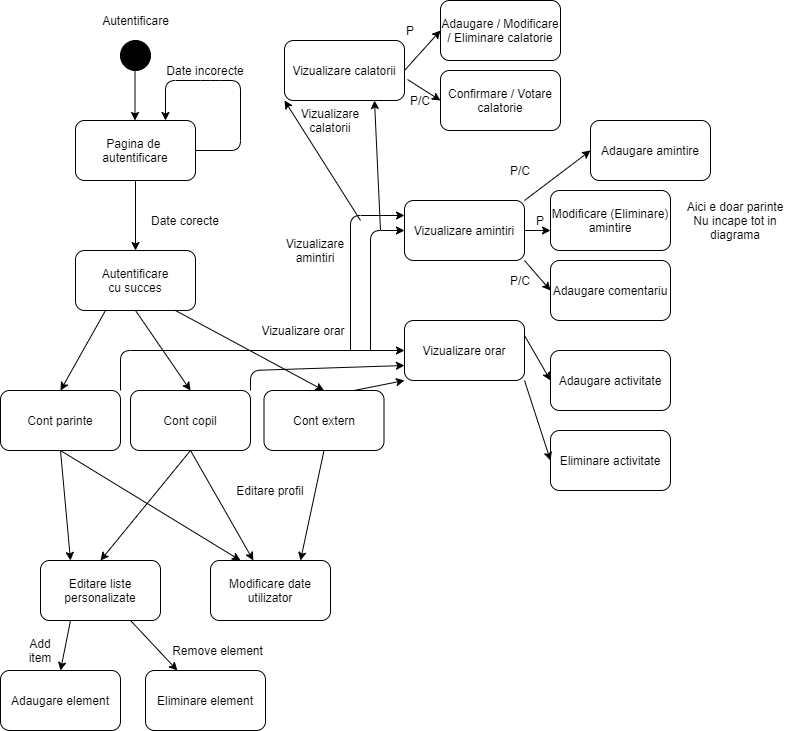

The diagram above was exported from draw.io. Its source (the exported page's mxGraphModel, read from the mxfile embedded in the PNG):
<mxGraphModel dx="1673" dy="896" grid="1" gridSize="10" guides="1" tooltips="1" connect="1" arrows="1" fold="1" page="1" pageScale="1" pageWidth="827" pageHeight="1169" math="0" shadow="0">
  <root>
    <mxCell id="0" />
    <mxCell id="1" parent="0" />
    <mxCell id="F8m0pASFzoc5xLLLEUOH-5" value="" style="ellipse;whiteSpace=wrap;html=1;fillColor=#000000;" vertex="1" parent="1">
      <mxGeometry x="130" y="40" width="30" height="30" as="geometry" />
    </mxCell>
    <mxCell id="F8m0pASFzoc5xLLLEUOH-6" value="" style="endArrow=classic;html=1;exitX=0.5;exitY=1;exitDx=0;exitDy=0;entryX=0.5;entryY=0;entryDx=0;entryDy=0;" edge="1" parent="1">
      <mxGeometry width="50" height="50" relative="1" as="geometry">
        <mxPoint x="144.5" y="70" as="sourcePoint" />
        <mxPoint x="144.5" y="120" as="targetPoint" />
      </mxGeometry>
    </mxCell>
    <mxCell id="F8m0pASFzoc5xLLLEUOH-7" value="Pagina de&amp;nbsp;&lt;br&gt;autentificare" style="rounded=1;whiteSpace=wrap;html=1;fillColor=#FFFFFF;" vertex="1" parent="1">
      <mxGeometry x="85" y="120" width="120" height="60" as="geometry" />
    </mxCell>
    <mxCell id="F8m0pASFzoc5xLLLEUOH-8" value="Autentificare" style="text;html=1;strokeColor=none;fillColor=none;align=center;verticalAlign=middle;whiteSpace=wrap;rounded=0;" vertex="1" parent="1">
      <mxGeometry x="97.5" y="10" width="95" height="20" as="geometry" />
    </mxCell>
    <mxCell id="F8m0pASFzoc5xLLLEUOH-9" value="" style="endArrow=classic;html=1;exitX=1;exitY=0.5;exitDx=0;exitDy=0;entryX=0.75;entryY=0;entryDx=0;entryDy=0;" edge="1" parent="1" source="F8m0pASFzoc5xLLLEUOH-7" target="F8m0pASFzoc5xLLLEUOH-7">
      <mxGeometry width="50" height="50" relative="1" as="geometry">
        <mxPoint x="180" y="120" as="sourcePoint" />
        <mxPoint x="230" y="70" as="targetPoint" />
        <Array as="points">
          <mxPoint x="250" y="150" />
          <mxPoint x="250" y="80" />
          <mxPoint x="220" y="80" />
          <mxPoint x="175" y="80" />
        </Array>
      </mxGeometry>
    </mxCell>
    <mxCell id="F8m0pASFzoc5xLLLEUOH-10" value="Date incorecte" style="text;html=1;strokeColor=none;fillColor=none;align=center;verticalAlign=middle;whiteSpace=wrap;rounded=0;" vertex="1" parent="1">
      <mxGeometry x="170" y="60" width="90" height="20" as="geometry" />
    </mxCell>
    <mxCell id="F8m0pASFzoc5xLLLEUOH-12" value="Autentificare&lt;br&gt;cu succes" style="rounded=1;whiteSpace=wrap;html=1;fillColor=#FFFFFF;" vertex="1" parent="1">
      <mxGeometry x="85" y="250" width="120" height="60" as="geometry" />
    </mxCell>
    <mxCell id="F8m0pASFzoc5xLLLEUOH-13" value="" style="endArrow=classic;html=1;exitX=0.5;exitY=1;exitDx=0;exitDy=0;entryX=0.5;entryY=0;entryDx=0;entryDy=0;" edge="1" parent="1" source="F8m0pASFzoc5xLLLEUOH-7" target="F8m0pASFzoc5xLLLEUOH-12">
      <mxGeometry width="50" height="50" relative="1" as="geometry">
        <mxPoint x="250" y="240" as="sourcePoint" />
        <mxPoint x="300" y="190" as="targetPoint" />
      </mxGeometry>
    </mxCell>
    <mxCell id="F8m0pASFzoc5xLLLEUOH-14" value="Date corecte" style="text;html=1;strokeColor=none;fillColor=none;align=center;verticalAlign=middle;whiteSpace=wrap;rounded=0;" vertex="1" parent="1">
      <mxGeometry x="150" y="210" width="90" height="20" as="geometry" />
    </mxCell>
    <mxCell id="F8m0pASFzoc5xLLLEUOH-15" value="Cont parinte" style="rounded=1;whiteSpace=wrap;html=1;fillColor=#FFFFFF;" vertex="1" parent="1">
      <mxGeometry x="10" y="390" width="120" height="60" as="geometry" />
    </mxCell>
    <mxCell id="F8m0pASFzoc5xLLLEUOH-16" value="Cont copil" style="rounded=1;whiteSpace=wrap;html=1;fillColor=#FFFFFF;" vertex="1" parent="1">
      <mxGeometry x="140" y="390" width="120" height="60" as="geometry" />
    </mxCell>
    <mxCell id="F8m0pASFzoc5xLLLEUOH-17" value="Cont extern" style="rounded=1;whiteSpace=wrap;html=1;fillColor=#FFFFFF;" vertex="1" parent="1">
      <mxGeometry x="273.5" y="390" width="120" height="60" as="geometry" />
    </mxCell>
    <mxCell id="F8m0pASFzoc5xLLLEUOH-18" value="" style="endArrow=classic;html=1;exitX=0.25;exitY=1;exitDx=0;exitDy=0;entryX=0.5;entryY=0;entryDx=0;entryDy=0;" edge="1" parent="1" source="F8m0pASFzoc5xLLLEUOH-12" target="F8m0pASFzoc5xLLLEUOH-15">
      <mxGeometry width="50" height="50" relative="1" as="geometry">
        <mxPoint x="230" y="370" as="sourcePoint" />
        <mxPoint x="70" y="400" as="targetPoint" />
      </mxGeometry>
    </mxCell>
    <mxCell id="F8m0pASFzoc5xLLLEUOH-19" value="" style="endArrow=classic;html=1;exitX=0.5;exitY=1;exitDx=0;exitDy=0;entryX=0.5;entryY=0;entryDx=0;entryDy=0;" edge="1" parent="1" source="F8m0pASFzoc5xLLLEUOH-12" target="F8m0pASFzoc5xLLLEUOH-16">
      <mxGeometry width="50" height="50" relative="1" as="geometry">
        <mxPoint x="150" y="400" as="sourcePoint" />
        <mxPoint x="200" y="350" as="targetPoint" />
      </mxGeometry>
    </mxCell>
    <mxCell id="F8m0pASFzoc5xLLLEUOH-20" value="" style="endArrow=classic;html=1;exitX=0.5;exitY=1;exitDx=0;exitDy=0;entryX=0.5;entryY=0;entryDx=0;entryDy=0;" edge="1" parent="1" target="F8m0pASFzoc5xLLLEUOH-17">
      <mxGeometry width="50" height="50" relative="1" as="geometry">
        <mxPoint x="185" y="310" as="sourcePoint" />
        <mxPoint x="240" y="390" as="targetPoint" />
      </mxGeometry>
    </mxCell>
    <mxCell id="F8m0pASFzoc5xLLLEUOH-22" value="Modificare date&lt;br&gt;utilizator" style="rounded=1;whiteSpace=wrap;html=1;fillColor=#FFFFFF;" vertex="1" parent="1">
      <mxGeometry x="220" y="560" width="120" height="60" as="geometry" />
    </mxCell>
    <mxCell id="F8m0pASFzoc5xLLLEUOH-23" value="" style="endArrow=classic;html=1;exitX=0.5;exitY=1;exitDx=0;exitDy=0;entryX=0.25;entryY=0;entryDx=0;entryDy=0;" edge="1" parent="1" source="F8m0pASFzoc5xLLLEUOH-15" target="F8m0pASFzoc5xLLLEUOH-22">
      <mxGeometry width="50" height="50" relative="1" as="geometry">
        <mxPoint x="120" y="550" as="sourcePoint" />
        <mxPoint x="170" y="500" as="targetPoint" />
      </mxGeometry>
    </mxCell>
    <mxCell id="F8m0pASFzoc5xLLLEUOH-24" value="" style="endArrow=classic;html=1;exitX=0.5;exitY=1;exitDx=0;exitDy=0;" edge="1" parent="1" source="F8m0pASFzoc5xLLLEUOH-16" target="F8m0pASFzoc5xLLLEUOH-22">
      <mxGeometry width="50" height="50" relative="1" as="geometry">
        <mxPoint x="350" y="540" as="sourcePoint" />
        <mxPoint x="400" y="490" as="targetPoint" />
      </mxGeometry>
    </mxCell>
    <mxCell id="F8m0pASFzoc5xLLLEUOH-25" value="" style="endArrow=classic;html=1;exitX=0.5;exitY=1;exitDx=0;exitDy=0;entryX=0.75;entryY=0;entryDx=0;entryDy=0;" edge="1" parent="1" source="F8m0pASFzoc5xLLLEUOH-17" target="F8m0pASFzoc5xLLLEUOH-22">
      <mxGeometry width="50" height="50" relative="1" as="geometry">
        <mxPoint x="370" y="600" as="sourcePoint" />
        <mxPoint x="420" y="550" as="targetPoint" />
      </mxGeometry>
    </mxCell>
    <mxCell id="F8m0pASFzoc5xLLLEUOH-26" value="Editare profil" style="text;html=1;strokeColor=none;fillColor=none;align=center;verticalAlign=middle;whiteSpace=wrap;rounded=0;" vertex="1" parent="1">
      <mxGeometry x="200" y="480" width="160" height="20" as="geometry" />
    </mxCell>
    <mxCell id="F8m0pASFzoc5xLLLEUOH-29" value="Editare liste&lt;br&gt;personalizate" style="rounded=1;whiteSpace=wrap;html=1;fillColor=#FFFFFF;" vertex="1" parent="1">
      <mxGeometry x="50" y="560" width="120" height="60" as="geometry" />
    </mxCell>
    <mxCell id="F8m0pASFzoc5xLLLEUOH-30" value="" style="endArrow=classic;html=1;exitX=0.5;exitY=1;exitDx=0;exitDy=0;entryX=0.25;entryY=0;entryDx=0;entryDy=0;" edge="1" parent="1" source="F8m0pASFzoc5xLLLEUOH-15" target="F8m0pASFzoc5xLLLEUOH-29">
      <mxGeometry width="50" height="50" relative="1" as="geometry">
        <mxPoint x="110" y="540" as="sourcePoint" />
        <mxPoint x="160" y="490" as="targetPoint" />
      </mxGeometry>
    </mxCell>
    <mxCell id="F8m0pASFzoc5xLLLEUOH-31" value="" style="endArrow=classic;html=1;exitX=0.5;exitY=1;exitDx=0;exitDy=0;entryX=0.5;entryY=0;entryDx=0;entryDy=0;" edge="1" parent="1" source="F8m0pASFzoc5xLLLEUOH-16" target="F8m0pASFzoc5xLLLEUOH-29">
      <mxGeometry width="50" height="50" relative="1" as="geometry">
        <mxPoint x="220" y="550" as="sourcePoint" />
        <mxPoint x="270" y="500" as="targetPoint" />
      </mxGeometry>
    </mxCell>
    <mxCell id="F8m0pASFzoc5xLLLEUOH-32" value="Adaugare element" style="rounded=1;whiteSpace=wrap;html=1;fillColor=#FFFFFF;" vertex="1" parent="1">
      <mxGeometry x="10" y="670" width="120" height="60" as="geometry" />
    </mxCell>
    <mxCell id="F8m0pASFzoc5xLLLEUOH-33" value="Eliminare element" style="rounded=1;whiteSpace=wrap;html=1;fillColor=#FFFFFF;" vertex="1" parent="1">
      <mxGeometry x="155" y="670" width="120" height="60" as="geometry" />
    </mxCell>
    <mxCell id="F8m0pASFzoc5xLLLEUOH-34" value="" style="endArrow=classic;html=1;exitX=0.25;exitY=1;exitDx=0;exitDy=0;entryX=0.5;entryY=0;entryDx=0;entryDy=0;" edge="1" parent="1" source="F8m0pASFzoc5xLLLEUOH-29" target="F8m0pASFzoc5xLLLEUOH-32">
      <mxGeometry width="50" height="50" relative="1" as="geometry">
        <mxPoint x="110" y="690" as="sourcePoint" />
        <mxPoint x="160" y="640" as="targetPoint" />
      </mxGeometry>
    </mxCell>
    <mxCell id="F8m0pASFzoc5xLLLEUOH-35" value="" style="endArrow=classic;html=1;exitX=0.75;exitY=1;exitDx=0;exitDy=0;" edge="1" parent="1" source="F8m0pASFzoc5xLLLEUOH-29" target="F8m0pASFzoc5xLLLEUOH-33">
      <mxGeometry width="50" height="50" relative="1" as="geometry">
        <mxPoint x="180" y="680" as="sourcePoint" />
        <mxPoint x="230" y="630" as="targetPoint" />
      </mxGeometry>
    </mxCell>
    <mxCell id="F8m0pASFzoc5xLLLEUOH-36" value="Add item" style="text;html=1;strokeColor=none;fillColor=none;align=center;verticalAlign=middle;whiteSpace=wrap;rounded=0;" vertex="1" parent="1">
      <mxGeometry x="30" y="640" width="40" height="20" as="geometry" />
    </mxCell>
    <mxCell id="F8m0pASFzoc5xLLLEUOH-38" value="Remove element" style="text;html=1;strokeColor=none;fillColor=none;align=center;verticalAlign=middle;whiteSpace=wrap;rounded=0;" vertex="1" parent="1">
      <mxGeometry x="175" y="640" width="105" height="20" as="geometry" />
    </mxCell>
    <mxCell id="F8m0pASFzoc5xLLLEUOH-39" value="Vizualizare orar" style="rounded=1;whiteSpace=wrap;html=1;fillColor=#FFFFFF;" vertex="1" parent="1">
      <mxGeometry x="414" y="320" width="120" height="60" as="geometry" />
    </mxCell>
    <mxCell id="F8m0pASFzoc5xLLLEUOH-40" value="" style="endArrow=classic;html=1;exitX=0.75;exitY=0;exitDx=0;exitDy=0;entryX=0;entryY=1;entryDx=0;entryDy=0;" edge="1" parent="1" source="F8m0pASFzoc5xLLLEUOH-17" target="F8m0pASFzoc5xLLLEUOH-39">
      <mxGeometry width="50" height="50" relative="1" as="geometry">
        <mxPoint x="490" y="480" as="sourcePoint" />
        <mxPoint x="410" y="390" as="targetPoint" />
      </mxGeometry>
    </mxCell>
    <mxCell id="F8m0pASFzoc5xLLLEUOH-41" value="" style="endArrow=classic;html=1;exitX=1;exitY=0;exitDx=0;exitDy=0;entryX=0;entryY=0.75;entryDx=0;entryDy=0;" edge="1" parent="1" source="F8m0pASFzoc5xLLLEUOH-16" target="F8m0pASFzoc5xLLLEUOH-39">
      <mxGeometry width="50" height="50" relative="1" as="geometry">
        <mxPoint x="260" y="340" as="sourcePoint" />
        <mxPoint x="310" y="290" as="targetPoint" />
        <Array as="points">
          <mxPoint x="260" y="370" />
        </Array>
      </mxGeometry>
    </mxCell>
    <mxCell id="F8m0pASFzoc5xLLLEUOH-42" value="" style="endArrow=classic;html=1;exitX=1;exitY=0;exitDx=0;exitDy=0;entryX=0;entryY=0.5;entryDx=0;entryDy=0;" edge="1" parent="1" source="F8m0pASFzoc5xLLLEUOH-15" target="F8m0pASFzoc5xLLLEUOH-39">
      <mxGeometry width="50" height="50" relative="1" as="geometry">
        <mxPoint x="300" y="330" as="sourcePoint" />
        <mxPoint x="350" y="280" as="targetPoint" />
        <Array as="points">
          <mxPoint x="130" y="350" />
        </Array>
      </mxGeometry>
    </mxCell>
    <mxCell id="F8m0pASFzoc5xLLLEUOH-43" value="Vizualizare orar" style="text;html=1;strokeColor=none;fillColor=none;align=center;verticalAlign=middle;whiteSpace=wrap;rounded=0;" vertex="1" parent="1">
      <mxGeometry x="266" y="320" width="94" height="20" as="geometry" />
    </mxCell>
    <mxCell id="F8m0pASFzoc5xLLLEUOH-44" value="Adaugare activitate" style="rounded=1;whiteSpace=wrap;html=1;fillColor=#FFFFFF;" vertex="1" parent="1">
      <mxGeometry x="560" y="350" width="120" height="60" as="geometry" />
    </mxCell>
    <mxCell id="F8m0pASFzoc5xLLLEUOH-45" value="Eliminare activitate" style="rounded=1;whiteSpace=wrap;html=1;fillColor=#FFFFFF;" vertex="1" parent="1">
      <mxGeometry x="560" y="430" width="120" height="60" as="geometry" />
    </mxCell>
    <mxCell id="F8m0pASFzoc5xLLLEUOH-46" value="" style="endArrow=classic;html=1;exitX=1;exitY=1;exitDx=0;exitDy=0;entryX=0;entryY=0.5;entryDx=0;entryDy=0;" edge="1" parent="1" source="F8m0pASFzoc5xLLLEUOH-39" target="F8m0pASFzoc5xLLLEUOH-45">
      <mxGeometry width="50" height="50" relative="1" as="geometry">
        <mxPoint x="560" y="530" as="sourcePoint" />
        <mxPoint x="610" y="480" as="targetPoint" />
      </mxGeometry>
    </mxCell>
    <mxCell id="F8m0pASFzoc5xLLLEUOH-47" value="" style="endArrow=classic;html=1;exitX=1;exitY=0.25;exitDx=0;exitDy=0;entryX=0;entryY=0.5;entryDx=0;entryDy=0;" edge="1" parent="1" source="F8m0pASFzoc5xLLLEUOH-39" target="F8m0pASFzoc5xLLLEUOH-44">
      <mxGeometry width="50" height="50" relative="1" as="geometry">
        <mxPoint x="510" y="500" as="sourcePoint" />
        <mxPoint x="560" y="450" as="targetPoint" />
      </mxGeometry>
    </mxCell>
    <mxCell id="F8m0pASFzoc5xLLLEUOH-48" value="Vizualizare amintiri" style="rounded=1;whiteSpace=wrap;html=1;fillColor=#FFFFFF;" vertex="1" parent="1">
      <mxGeometry x="414" y="200" width="120" height="60" as="geometry" />
    </mxCell>
    <mxCell id="F8m0pASFzoc5xLLLEUOH-49" value="" style="endArrow=classic;html=1;entryX=0;entryY=0.25;entryDx=0;entryDy=0;" edge="1" parent="1" target="F8m0pASFzoc5xLLLEUOH-48">
      <mxGeometry width="50" height="50" relative="1" as="geometry">
        <mxPoint x="360" y="350" as="sourcePoint" />
        <mxPoint x="380" y="180" as="targetPoint" />
        <Array as="points">
          <mxPoint x="360" y="215" />
        </Array>
      </mxGeometry>
    </mxCell>
    <mxCell id="F8m0pASFzoc5xLLLEUOH-50" value="" style="endArrow=classic;html=1;entryX=0;entryY=0.5;entryDx=0;entryDy=0;" edge="1" parent="1" target="F8m0pASFzoc5xLLLEUOH-48">
      <mxGeometry width="50" height="50" relative="1" as="geometry">
        <mxPoint x="380" y="350" as="sourcePoint" />
        <mxPoint x="490" y="410" as="targetPoint" />
        <Array as="points">
          <mxPoint x="380" y="230" />
        </Array>
      </mxGeometry>
    </mxCell>
    <mxCell id="F8m0pASFzoc5xLLLEUOH-51" value="Vizualizare amintiri" style="text;html=1;strokeColor=none;fillColor=none;align=center;verticalAlign=middle;whiteSpace=wrap;rounded=0;" vertex="1" parent="1">
      <mxGeometry x="290" y="240" width="70" height="20" as="geometry" />
    </mxCell>
    <mxCell id="F8m0pASFzoc5xLLLEUOH-52" value="Vizualizare calatorii" style="rounded=1;whiteSpace=wrap;html=1;fillColor=#FFFFFF;" vertex="1" parent="1">
      <mxGeometry x="294" y="40" width="120" height="60" as="geometry" />
    </mxCell>
    <mxCell id="F8m0pASFzoc5xLLLEUOH-53" value="Modificare (Eliminare)&lt;br&gt;amintire" style="rounded=1;whiteSpace=wrap;html=1;fillColor=#FFFFFF;" vertex="1" parent="1">
      <mxGeometry x="560" y="190" width="120" height="60" as="geometry" />
    </mxCell>
    <mxCell id="F8m0pASFzoc5xLLLEUOH-54" value="Adaugare comentariu" style="rounded=1;whiteSpace=wrap;html=1;fillColor=#FFFFFF;" vertex="1" parent="1">
      <mxGeometry x="560" y="260" width="120" height="60" as="geometry" />
    </mxCell>
    <mxCell id="F8m0pASFzoc5xLLLEUOH-55" value="Adaugare amintire" style="rounded=1;whiteSpace=wrap;html=1;fillColor=#FFFFFF;" vertex="1" parent="1">
      <mxGeometry x="600" y="120" width="120" height="60" as="geometry" />
    </mxCell>
    <mxCell id="F8m0pASFzoc5xLLLEUOH-56" value="" style="endArrow=classic;html=1;exitX=1;exitY=0;exitDx=0;exitDy=0;entryX=0;entryY=0.5;entryDx=0;entryDy=0;" edge="1" parent="1" source="F8m0pASFzoc5xLLLEUOH-48" target="F8m0pASFzoc5xLLLEUOH-55">
      <mxGeometry width="50" height="50" relative="1" as="geometry">
        <mxPoint x="500" y="190" as="sourcePoint" />
        <mxPoint x="550" y="140" as="targetPoint" />
      </mxGeometry>
    </mxCell>
    <mxCell id="F8m0pASFzoc5xLLLEUOH-57" value="" style="endArrow=classic;html=1;exitX=1;exitY=0.5;exitDx=0;exitDy=0;" edge="1" parent="1" source="F8m0pASFzoc5xLLLEUOH-48">
      <mxGeometry width="50" height="50" relative="1" as="geometry">
        <mxPoint x="550" y="270" as="sourcePoint" />
        <mxPoint x="560" y="230" as="targetPoint" />
      </mxGeometry>
    </mxCell>
    <mxCell id="F8m0pASFzoc5xLLLEUOH-58" value="" style="endArrow=classic;html=1;exitX=1;exitY=1;exitDx=0;exitDy=0;entryX=0;entryY=0.5;entryDx=0;entryDy=0;" edge="1" parent="1" source="F8m0pASFzoc5xLLLEUOH-48" target="F8m0pASFzoc5xLLLEUOH-54">
      <mxGeometry width="50" height="50" relative="1" as="geometry">
        <mxPoint x="540" y="330" as="sourcePoint" />
        <mxPoint x="590" y="280" as="targetPoint" />
      </mxGeometry>
    </mxCell>
    <mxCell id="F8m0pASFzoc5xLLLEUOH-59" value="Aici e doar parinte&lt;br&gt;Nu incape tot in diagrama" style="text;html=1;strokeColor=none;fillColor=none;align=center;verticalAlign=middle;whiteSpace=wrap;rounded=0;" vertex="1" parent="1">
      <mxGeometry x="680" y="210" width="130" height="20" as="geometry" />
    </mxCell>
    <mxCell id="F8m0pASFzoc5xLLLEUOH-60" value="P/C" style="text;html=1;strokeColor=none;fillColor=none;align=center;verticalAlign=middle;whiteSpace=wrap;rounded=0;" vertex="1" parent="1">
      <mxGeometry x="510" y="160" width="40" height="20" as="geometry" />
    </mxCell>
    <mxCell id="F8m0pASFzoc5xLLLEUOH-61" value="P" style="text;html=1;strokeColor=none;fillColor=none;align=center;verticalAlign=middle;whiteSpace=wrap;rounded=0;" vertex="1" parent="1">
      <mxGeometry x="530" y="210" width="40" height="20" as="geometry" />
    </mxCell>
    <mxCell id="F8m0pASFzoc5xLLLEUOH-62" value="P/C" style="text;html=1;strokeColor=none;fillColor=none;align=center;verticalAlign=middle;whiteSpace=wrap;rounded=0;" vertex="1" parent="1">
      <mxGeometry x="510" y="270" width="40" height="20" as="geometry" />
    </mxCell>
    <mxCell id="F8m0pASFzoc5xLLLEUOH-63" value="Adaugare / Modificare / Eliminare calatorie" style="rounded=1;whiteSpace=wrap;html=1;fillColor=#FFFFFF;" vertex="1" parent="1">
      <mxGeometry x="450" width="120" height="60" as="geometry" />
    </mxCell>
    <mxCell id="F8m0pASFzoc5xLLLEUOH-64" value="Confirmare / Votare&lt;br&gt;calatorie" style="rounded=1;whiteSpace=wrap;html=1;fillColor=#FFFFFF;" vertex="1" parent="1">
      <mxGeometry x="450" y="70" width="120" height="60" as="geometry" />
    </mxCell>
    <mxCell id="F8m0pASFzoc5xLLLEUOH-66" value="" style="endArrow=classic;html=1;exitX=1;exitY=0.5;exitDx=0;exitDy=0;entryX=0;entryY=0.5;entryDx=0;entryDy=0;" edge="1" parent="1" source="F8m0pASFzoc5xLLLEUOH-52" target="F8m0pASFzoc5xLLLEUOH-63">
      <mxGeometry width="50" height="50" relative="1" as="geometry">
        <mxPoint x="420" y="100" as="sourcePoint" />
        <mxPoint x="470" y="50" as="targetPoint" />
      </mxGeometry>
    </mxCell>
    <mxCell id="F8m0pASFzoc5xLLLEUOH-67" value="" style="endArrow=classic;html=1;exitX=1.025;exitY=0.65;exitDx=0;exitDy=0;exitPerimeter=0;entryX=0;entryY=0.5;entryDx=0;entryDy=0;" edge="1" parent="1" source="F8m0pASFzoc5xLLLEUOH-52" target="F8m0pASFzoc5xLLLEUOH-64">
      <mxGeometry width="50" height="50" relative="1" as="geometry">
        <mxPoint x="420" y="180" as="sourcePoint" />
        <mxPoint x="470" y="130" as="targetPoint" />
      </mxGeometry>
    </mxCell>
    <mxCell id="F8m0pASFzoc5xLLLEUOH-68" value="P" style="text;html=1;strokeColor=none;fillColor=none;align=center;verticalAlign=middle;whiteSpace=wrap;rounded=0;" vertex="1" parent="1">
      <mxGeometry x="400" y="20" width="40" height="20" as="geometry" />
    </mxCell>
    <mxCell id="F8m0pASFzoc5xLLLEUOH-69" value="P/C" style="text;html=1;strokeColor=none;fillColor=none;align=center;verticalAlign=middle;whiteSpace=wrap;rounded=0;" vertex="1" parent="1">
      <mxGeometry x="410" y="90" width="40" height="20" as="geometry" />
    </mxCell>
    <mxCell id="F8m0pASFzoc5xLLLEUOH-71" value="" style="endArrow=classic;html=1;entryX=0;entryY=1;entryDx=0;entryDy=0;" edge="1" parent="1" target="F8m0pASFzoc5xLLLEUOH-52">
      <mxGeometry width="50" height="50" relative="1" as="geometry">
        <mxPoint x="370" y="220" as="sourcePoint" />
        <mxPoint x="420" y="140" as="targetPoint" />
      </mxGeometry>
    </mxCell>
    <mxCell id="F8m0pASFzoc5xLLLEUOH-72" value="" style="endArrow=classic;html=1;entryX=0.75;entryY=1;entryDx=0;entryDy=0;" edge="1" parent="1" target="F8m0pASFzoc5xLLLEUOH-52">
      <mxGeometry width="50" height="50" relative="1" as="geometry">
        <mxPoint x="390" y="230" as="sourcePoint" />
        <mxPoint x="430" y="130" as="targetPoint" />
      </mxGeometry>
    </mxCell>
    <mxCell id="F8m0pASFzoc5xLLLEUOH-73" value="Vizualizare calatorii" style="text;html=1;strokeColor=none;fillColor=none;align=center;verticalAlign=middle;whiteSpace=wrap;rounded=0;" vertex="1" parent="1">
      <mxGeometry x="320" y="110" width="40" height="20" as="geometry" />
    </mxCell>
  </root>
</mxGraphModel>